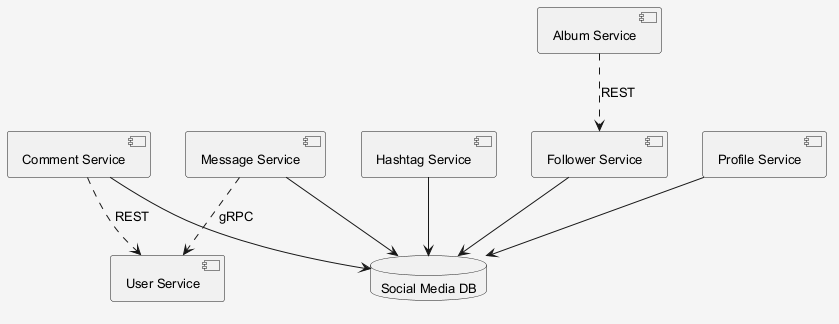

The diagram above was rendered by PlantUML. Its source (embedded in the PNG):
@startuml
skinparam shadowing false
skinparam backgroundColor #F5F5F5
skinparam defaultFontSize 13
component "User Service" as C_UserService
component "Hashtag Service" as C_HashtagService
component "Comment Service" as C_CommentService
component "Album Service" as C_AlbumService
component "Follower Service" as C_FollowerService
component "Message Service" as C_MessageService
component "Profile Service" as C_ProfileService
database "Social Media DB" as DB_social_media
C_HashtagService --> DB_social_media
C_CommentService --> DB_social_media
C_FollowerService --> DB_social_media
C_MessageService --> DB_social_media
C_ProfileService --> DB_social_media
C_AlbumService ..> C_FollowerService : REST
C_CommentService ..> C_UserService : REST
C_MessageService ..> C_UserService : gRPC
@enduml